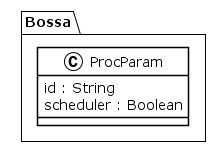

The diagram above was rendered by PlantUML. Its source (embedded in the PNG):
@startuml
!theme plain
package Bossa {
class ProcParam {
	 id : String
	 scheduler : Boolean
}
}
@enduml